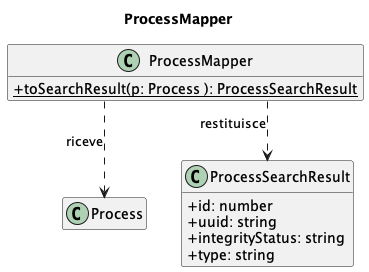

The diagram above was rendered by PlantUML. Its source (embedded in the PNG):
@startuml
title ProcessMapper

skinparam classAttributeIconSize 0
skinparam linetype ortho
hide empty members

class ProcessMapper {
    + {static} toSearchResult(p: Process ): ProcessSearchResult
}
class Process
class ProcessSearchResult {
    + id: number
    + uuid: string
    + integrityStatus: string
    + type: string
}

ProcessMapper ..> Process           : riceve
ProcessMapper ..> ProcessSearchResult : restituisce

@enduml